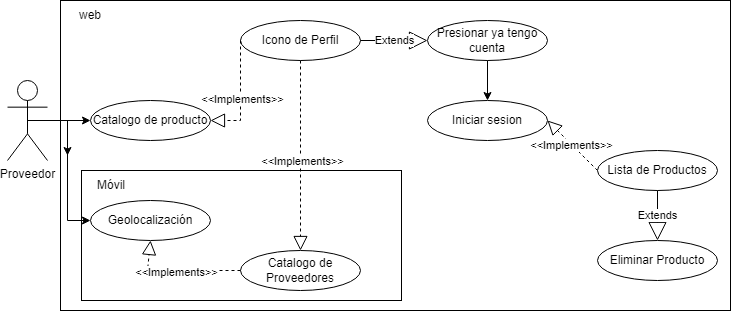

The diagram above was exported from draw.io. Its source (the exported page's mxGraphModel, read from the mxfile embedded in the PNG):
<mxGraphModel dx="1073" dy="621" grid="1" gridSize="10" guides="1" tooltips="1" connect="1" arrows="1" fold="1" page="1" pageScale="1" pageWidth="827" pageHeight="1169" math="0" shadow="0">
  <root>
    <mxCell id="0" />
    <mxCell id="1" parent="0" />
    <mxCell id="z_2ybjL27LdQJwSJfR1z-1" value="" style="rounded=0;whiteSpace=wrap;html=1;" parent="1" vertex="1">
      <mxGeometry x="93" y="100" width="670" height="310" as="geometry" />
    </mxCell>
    <mxCell id="z_2ybjL27LdQJwSJfR1z-2" value="" style="rounded=0;whiteSpace=wrap;html=1;" parent="1" vertex="1">
      <mxGeometry x="114" y="270" width="320" height="130" as="geometry" />
    </mxCell>
    <mxCell id="z_2ybjL27LdQJwSJfR1z-3" value="Catalogo de producto" style="ellipse;whiteSpace=wrap;html=1;" parent="1" vertex="1">
      <mxGeometry x="123" y="200" width="120" height="40" as="geometry" />
    </mxCell>
    <mxCell id="z_2ybjL27LdQJwSJfR1z-4" value="Icono de Perfil" style="ellipse;whiteSpace=wrap;html=1;" parent="1" vertex="1">
      <mxGeometry x="273" y="120" width="120" height="40" as="geometry" />
    </mxCell>
    <mxCell id="z_2ybjL27LdQJwSJfR1z-5" value="Presionar ya tengo cuenta" style="ellipse;whiteSpace=wrap;html=1;" parent="1" vertex="1">
      <mxGeometry x="460" y="120" width="120" height="40" as="geometry" />
    </mxCell>
    <mxCell id="z_2ybjL27LdQJwSJfR1z-6" value="Extends" style="endArrow=block;endSize=16;endFill=0;html=1;rounded=0;exitX=1;exitY=0.5;exitDx=0;exitDy=0;entryX=0;entryY=0.5;entryDx=0;entryDy=0;" parent="1" source="z_2ybjL27LdQJwSJfR1z-4" target="z_2ybjL27LdQJwSJfR1z-5" edge="1">
      <mxGeometry width="160" relative="1" as="geometry">
        <mxPoint x="333" y="240" as="sourcePoint" />
        <mxPoint x="493" y="240" as="targetPoint" />
        <Array as="points" />
      </mxGeometry>
    </mxCell>
    <mxCell id="z_2ybjL27LdQJwSJfR1z-7" value="" style="endArrow=block;dashed=1;endFill=0;endSize=12;html=1;rounded=0;entryX=1;entryY=0.5;entryDx=0;entryDy=0;exitX=0;exitY=0.5;exitDx=0;exitDy=0;" parent="1" source="z_2ybjL27LdQJwSJfR1z-4" target="z_2ybjL27LdQJwSJfR1z-3" edge="1">
      <mxGeometry width="160" relative="1" as="geometry">
        <mxPoint x="333" y="240" as="sourcePoint" />
        <mxPoint x="493" y="240" as="targetPoint" />
        <Array as="points">
          <mxPoint x="273" y="220" />
        </Array>
      </mxGeometry>
    </mxCell>
    <mxCell id="z_2ybjL27LdQJwSJfR1z-8" value="&amp;lt;&amp;lt;Implements&amp;gt;&amp;gt;" style="edgeLabel;html=1;align=center;verticalAlign=middle;resizable=0;points=[];" parent="z_2ybjL27LdQJwSJfR1z-7" connectable="0" vertex="1">
      <mxGeometry x="0.0545" y="1" relative="1" as="geometry">
        <mxPoint as="offset" />
      </mxGeometry>
    </mxCell>
    <mxCell id="z_2ybjL27LdQJwSJfR1z-9" value="Geolocalización" style="ellipse;whiteSpace=wrap;html=1;" parent="1" vertex="1">
      <mxGeometry x="123" y="300" width="120" height="40" as="geometry" />
    </mxCell>
    <mxCell id="z_2ybjL27LdQJwSJfR1z-10" value="Catalogo de Proveedores" style="ellipse;whiteSpace=wrap;html=1;" parent="1" vertex="1">
      <mxGeometry x="273" y="350" width="120" height="40" as="geometry" />
    </mxCell>
    <mxCell id="z_2ybjL27LdQJwSJfR1z-11" value="Móvil" style="text;html=1;align=center;verticalAlign=middle;whiteSpace=wrap;rounded=0;" parent="1" vertex="1">
      <mxGeometry x="114" y="270" width="60" height="30" as="geometry" />
    </mxCell>
    <mxCell id="z_2ybjL27LdQJwSJfR1z-12" value="" style="endArrow=block;dashed=1;endFill=0;endSize=12;html=1;rounded=0;entryX=0.5;entryY=1;entryDx=0;entryDy=0;exitX=0;exitY=0.5;exitDx=0;exitDy=0;" parent="1" source="z_2ybjL27LdQJwSJfR1z-10" target="z_2ybjL27LdQJwSJfR1z-9" edge="1">
      <mxGeometry width="160" relative="1" as="geometry">
        <mxPoint x="284" y="140" as="sourcePoint" />
        <mxPoint x="254" y="220" as="targetPoint" />
        <Array as="points">
          <mxPoint x="180" y="370" />
        </Array>
      </mxGeometry>
    </mxCell>
    <mxCell id="z_2ybjL27LdQJwSJfR1z-13" value="&amp;lt;&amp;lt;Implements&amp;gt;&amp;gt;" style="edgeLabel;html=1;align=center;verticalAlign=middle;resizable=0;points=[];" parent="z_2ybjL27LdQJwSJfR1z-12" connectable="0" vertex="1">
      <mxGeometry x="0.0545" y="1" relative="1" as="geometry">
        <mxPoint as="offset" />
      </mxGeometry>
    </mxCell>
    <mxCell id="z_2ybjL27LdQJwSJfR1z-14" value="" style="endArrow=block;dashed=1;endFill=0;endSize=12;html=1;rounded=0;entryX=0.5;entryY=0;entryDx=0;entryDy=0;exitX=0.5;exitY=1;exitDx=0;exitDy=0;" parent="1" source="z_2ybjL27LdQJwSJfR1z-4" target="z_2ybjL27LdQJwSJfR1z-10" edge="1">
      <mxGeometry width="160" relative="1" as="geometry">
        <mxPoint x="313" y="380" as="sourcePoint" />
        <mxPoint x="193" y="360" as="targetPoint" />
        <Array as="points" />
      </mxGeometry>
    </mxCell>
    <mxCell id="z_2ybjL27LdQJwSJfR1z-15" value="&amp;lt;&amp;lt;Implements&amp;gt;&amp;gt;" style="edgeLabel;html=1;align=center;verticalAlign=middle;resizable=0;points=[];" parent="z_2ybjL27LdQJwSJfR1z-14" connectable="0" vertex="1">
      <mxGeometry x="0.0545" y="1" relative="1" as="geometry">
        <mxPoint as="offset" />
      </mxGeometry>
    </mxCell>
    <mxCell id="z_2ybjL27LdQJwSJfR1z-16" value="web" style="text;html=1;align=center;verticalAlign=middle;whiteSpace=wrap;rounded=0;" parent="1" vertex="1">
      <mxGeometry x="93" y="100" width="60" height="30" as="geometry" />
    </mxCell>
    <mxCell id="z_2ybjL27LdQJwSJfR1z-17" value="Iniciar sesion" style="ellipse;whiteSpace=wrap;html=1;" parent="1" vertex="1">
      <mxGeometry x="460" y="200" width="120" height="40" as="geometry" />
    </mxCell>
    <mxCell id="z_2ybjL27LdQJwSJfR1z-18" value="" style="endArrow=classic;html=1;rounded=0;exitX=0.5;exitY=1;exitDx=0;exitDy=0;entryX=0.5;entryY=0;entryDx=0;entryDy=0;" parent="1" source="z_2ybjL27LdQJwSJfR1z-5" target="z_2ybjL27LdQJwSJfR1z-17" edge="1">
      <mxGeometry width="50" height="50" relative="1" as="geometry">
        <mxPoint x="393" y="350" as="sourcePoint" />
        <mxPoint x="443" y="300" as="targetPoint" />
      </mxGeometry>
    </mxCell>
    <mxCell id="z_2ybjL27LdQJwSJfR1z-27" value="" style="edgeStyle=orthogonalEdgeStyle;rounded=0;orthogonalLoop=1;jettySize=auto;html=1;" parent="1" source="z_2ybjL27LdQJwSJfR1z-21" target="z_2ybjL27LdQJwSJfR1z-1" edge="1">
      <mxGeometry relative="1" as="geometry" />
    </mxCell>
    <mxCell id="z_2ybjL27LdQJwSJfR1z-21" value="Proveedor" style="shape=umlActor;verticalLabelPosition=bottom;verticalAlign=top;html=1;outlineConnect=0;" parent="1" vertex="1">
      <mxGeometry x="40" y="180" width="40" height="80" as="geometry" />
    </mxCell>
    <mxCell id="z_2ybjL27LdQJwSJfR1z-22" value="" style="endArrow=block;dashed=1;endFill=0;endSize=12;html=1;rounded=0;entryX=1;entryY=0.5;entryDx=0;entryDy=0;exitX=0;exitY=0.5;exitDx=0;exitDy=0;" parent="1" source="L0Fh4GWYisQr2ggKu0ij-2" target="z_2ybjL27LdQJwSJfR1z-17" edge="1">
      <mxGeometry width="160" relative="1" as="geometry">
        <mxPoint x="630" y="280" as="sourcePoint" />
        <mxPoint x="580" y="150" as="targetPoint" />
        <Array as="points" />
      </mxGeometry>
    </mxCell>
    <mxCell id="z_2ybjL27LdQJwSJfR1z-23" value="&amp;lt;&amp;lt;Implements&amp;gt;&amp;gt;" style="edgeLabel;html=1;align=center;verticalAlign=middle;resizable=0;points=[];" parent="z_2ybjL27LdQJwSJfR1z-22" connectable="0" vertex="1">
      <mxGeometry x="0.0545" y="1" relative="1" as="geometry">
        <mxPoint as="offset" />
      </mxGeometry>
    </mxCell>
    <mxCell id="z_2ybjL27LdQJwSJfR1z-24" value="" style="endArrow=classic;html=1;rounded=0;entryX=0;entryY=0.5;entryDx=0;entryDy=0;exitX=0.5;exitY=0.5;exitDx=0;exitDy=0;exitPerimeter=0;" parent="1" source="z_2ybjL27LdQJwSJfR1z-21" target="z_2ybjL27LdQJwSJfR1z-3" edge="1">
      <mxGeometry width="50" height="50" relative="1" as="geometry">
        <mxPoint x="450" y="380" as="sourcePoint" />
        <mxPoint x="500" y="330" as="targetPoint" />
      </mxGeometry>
    </mxCell>
    <mxCell id="z_2ybjL27LdQJwSJfR1z-26" value="" style="endArrow=classic;html=1;rounded=0;exitX=0.5;exitY=0.5;exitDx=0;exitDy=0;exitPerimeter=0;entryX=0;entryY=0.5;entryDx=0;entryDy=0;" parent="1" source="z_2ybjL27LdQJwSJfR1z-21" target="z_2ybjL27LdQJwSJfR1z-9" edge="1">
      <mxGeometry width="50" height="50" relative="1" as="geometry">
        <mxPoint x="70" y="210" as="sourcePoint" />
        <mxPoint x="133" y="310" as="targetPoint" />
        <Array as="points">
          <mxPoint x="100" y="220" />
          <mxPoint x="100" y="320" />
        </Array>
      </mxGeometry>
    </mxCell>
    <mxCell id="L0Fh4GWYisQr2ggKu0ij-1" value="Eliminar Producto" style="ellipse;whiteSpace=wrap;html=1;" parent="1" vertex="1">
      <mxGeometry x="630" y="340" width="120" height="40" as="geometry" />
    </mxCell>
    <mxCell id="L0Fh4GWYisQr2ggKu0ij-2" value="Lista de Productos" style="ellipse;whiteSpace=wrap;html=1;" parent="1" vertex="1">
      <mxGeometry x="630" y="250" width="120" height="40" as="geometry" />
    </mxCell>
    <mxCell id="L0Fh4GWYisQr2ggKu0ij-3" value="Extends" style="endArrow=block;endSize=16;endFill=0;html=1;rounded=0;entryX=0.5;entryY=0;entryDx=0;entryDy=0;exitX=0.5;exitY=1;exitDx=0;exitDy=0;" parent="1" source="L0Fh4GWYisQr2ggKu0ij-2" target="L0Fh4GWYisQr2ggKu0ij-1" edge="1">
      <mxGeometry width="160" relative="1" as="geometry">
        <mxPoint x="330" y="320" as="sourcePoint" />
        <mxPoint x="490" y="320" as="targetPoint" />
      </mxGeometry>
    </mxCell>
  </root>
</mxGraphModel>